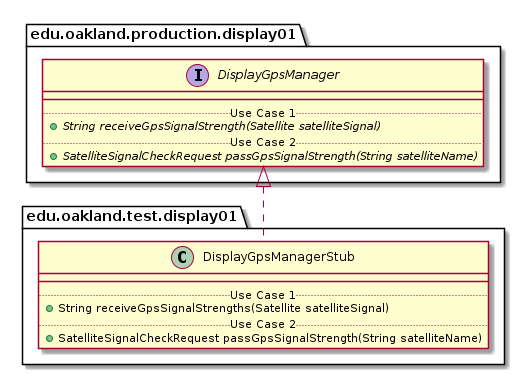

The diagram above was rendered by PlantUML. Its source (embedded in the PNG):
@startuml DisplayGpsManagerStub_DirectDependencies


package edu.oakland.test.display01 {
    class DisplayGpsManagerStub {
        __
        .. Use Case 1 ..
        + String receiveGpsSignalStrengths(Satellite satelliteSignal)
        .. Use Case 2 ..
        + SatelliteSignalCheckRequest passGpsSignalStrength(String satelliteName)
    }
}



package edu.oakland.production.display01 {
    interface DisplayGpsManager {
        __
        .. Use Case 1 ..
        {abstract} + String receiveGpsSignalStrength(Satellite satelliteSignal)
        .. Use Case 2 ..
        {abstract} + SatelliteSignalCheckRequest passGpsSignalStrength(String satelliteName)
    }
}

DisplayGpsManagerStub .up.|> DisplayGpsManager



@enduml